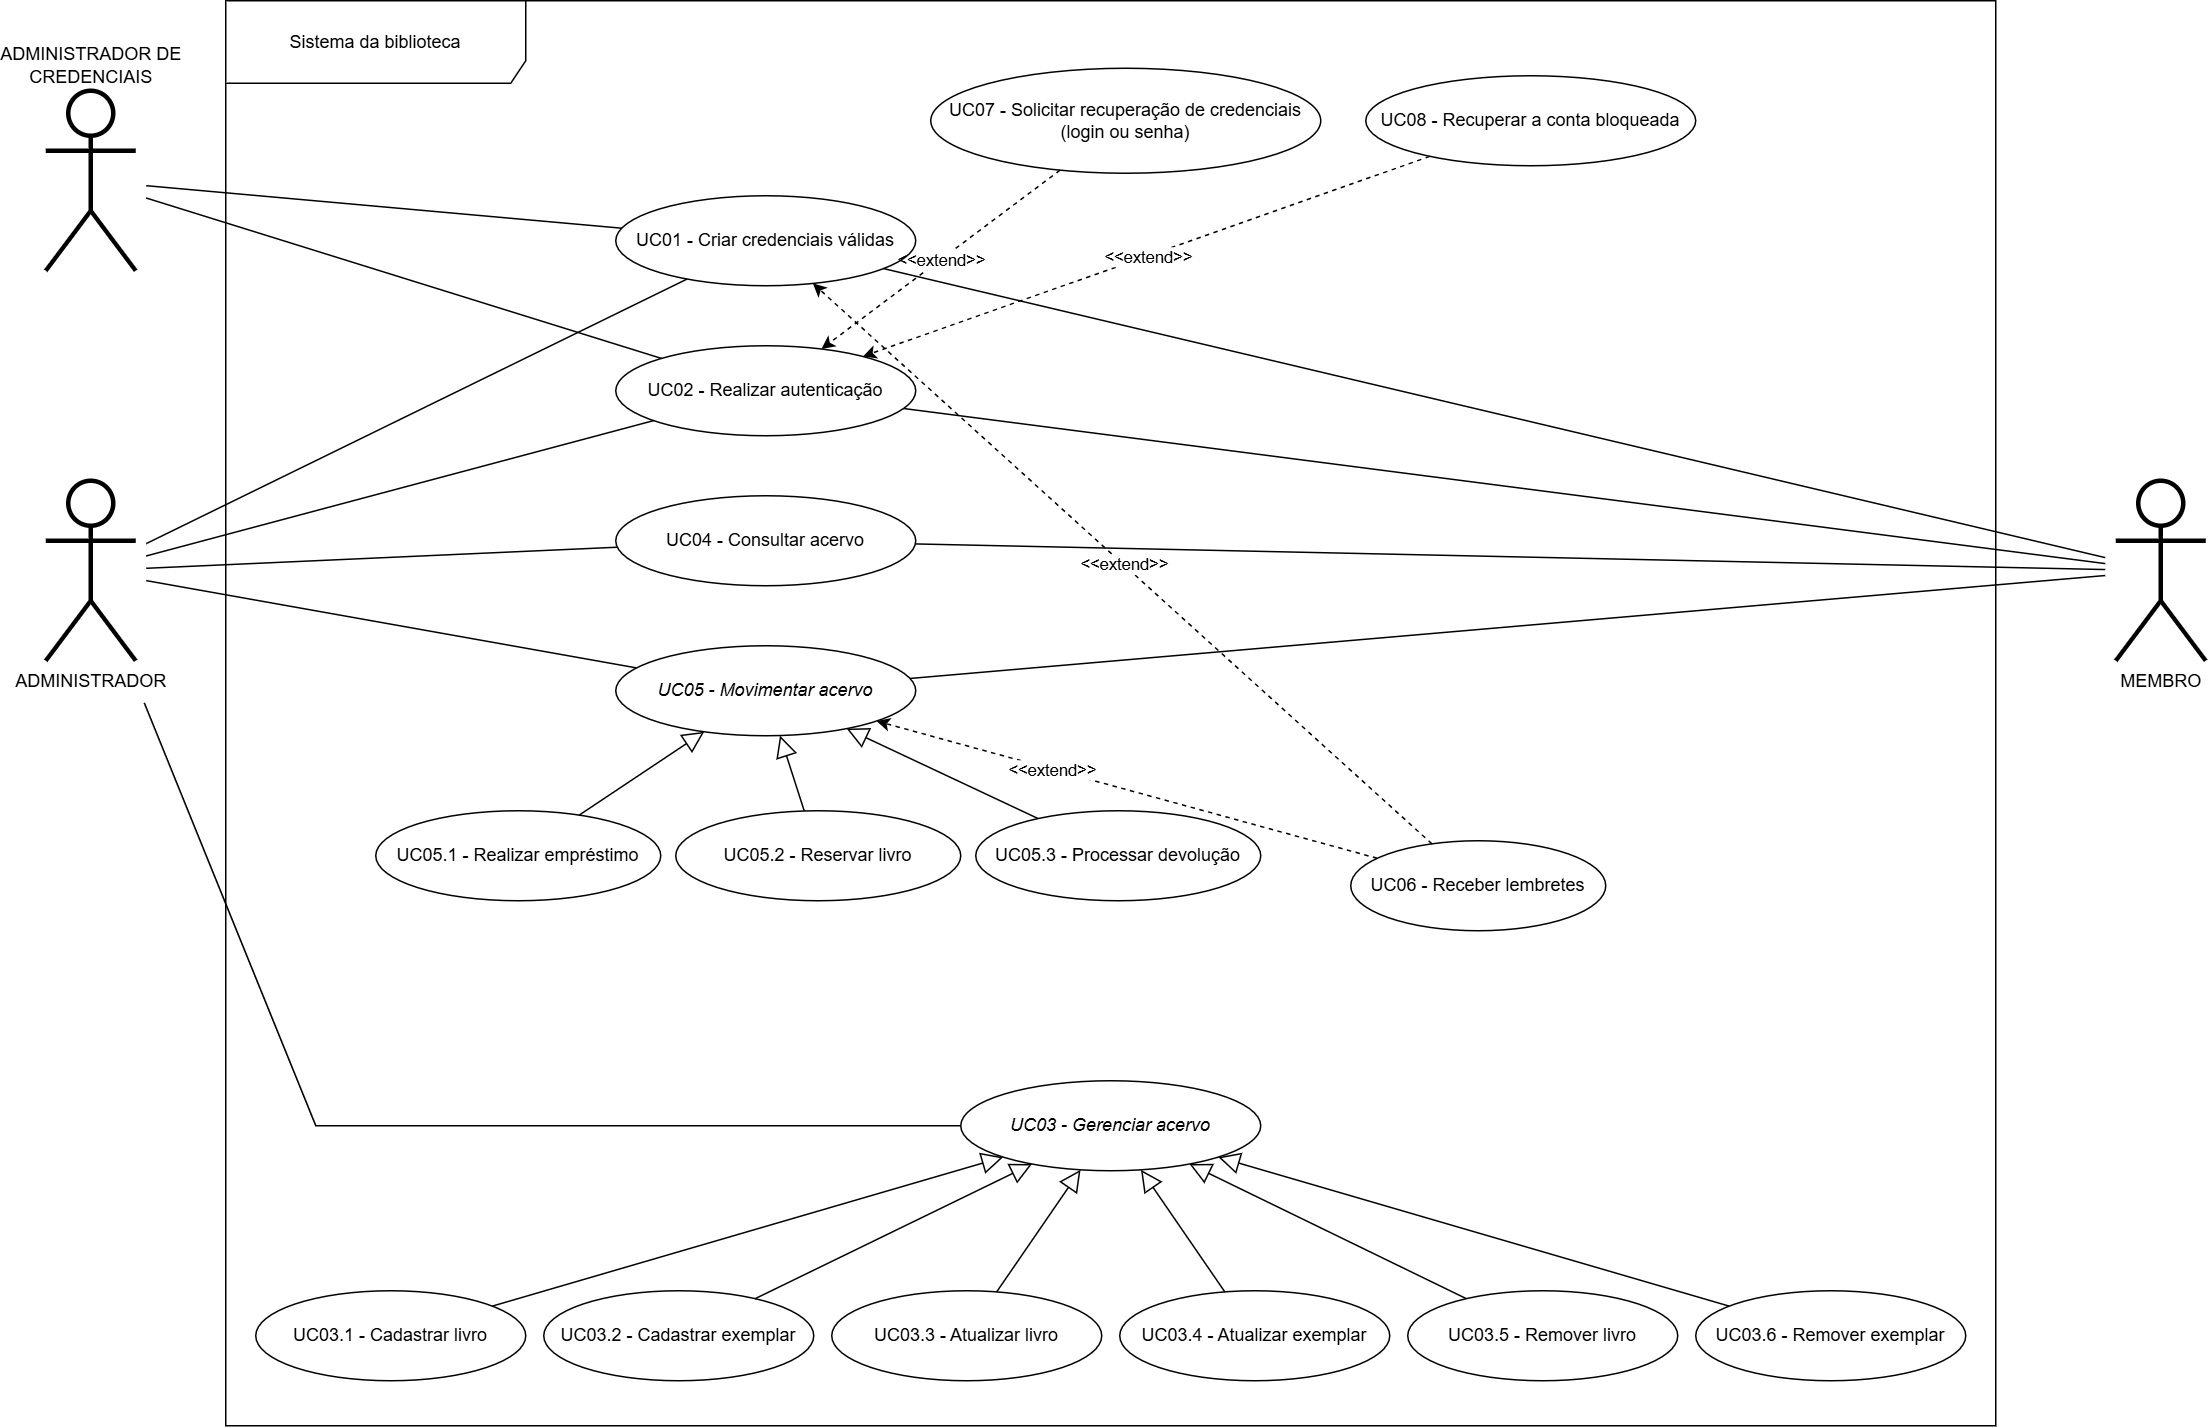

The diagram above was exported from draw.io. Its source (the exported page's mxGraphModel, read from the mxfile embedded in the PNG):
<mxGraphModel dx="1515" dy="1463" grid="0" gridSize="10" guides="1" tooltips="1" connect="1" arrows="1" fold="1" page="0" pageScale="1" pageWidth="827" pageHeight="1169" background="light-dark(#FFFFFF,#FFFFFF)" math="0" shadow="0">
  <root>
    <mxCell id="0" />
    <mxCell id="1" parent="0" />
    <mxCell id="QkIvVMCD0KTqNMc7m7tP-9" parent="1" style="shape=umlFrame;whiteSpace=wrap;html=1;pointerEvents=0;width=200;height=55;fontColor=light-dark(#000000,#FFFFFF);" value="Sistema da biblioteca" vertex="1">
      <mxGeometry height="950" width="1180" x="540" y="40" as="geometry" />
    </mxCell>
    <mxCell id="i8RWUczX0SspvhATNbD_-39" parent="1" style="ellipse;whiteSpace=wrap;html=1;fontColor=light-dark(#000000,#FFFFFF);" value="UC05.2 - Reservar livro" vertex="1">
      <mxGeometry height="60" width="190" x="840" y="580" as="geometry" />
    </mxCell>
    <mxCell id="i8RWUczX0SspvhATNbD_-40" parent="1" style="ellipse;whiteSpace=wrap;html=1;fontColor=light-dark(#000000,#FFFFFF);" value="UC05.3 - Processar devolução" vertex="1">
      <mxGeometry height="60" width="190" x="1040" y="580" as="geometry" />
    </mxCell>
    <mxCell id="i8RWUczX0SspvhATNbD_-41" parent="1" style="ellipse;whiteSpace=wrap;html=1;fontColor=light-dark(#000000,#FFFFFF);" value="UC05.1 - Realizar empréstimo" vertex="1">
      <mxGeometry height="60" width="190" x="640" y="580" as="geometry" />
    </mxCell>
    <mxCell id="i8RWUczX0SspvhATNbD_-52" edge="1" parent="1" source="i8RWUczX0SspvhATNbD_-47" style="html=1;defaultLabelBackgroundColor=page;labelPadding=0 4;endArrow=none;endFill=0;fontColor=light-dark(#000000,#FFFFFF);edgeStyle=none;rounded=0;" target="9H_q_lMo5MUUtilTmcSX-12">
      <mxGeometry relative="1" as="geometry" />
    </mxCell>
    <mxCell id="i8RWUczX0SspvhATNbD_-53" edge="1" parent="1" source="i8RWUczX0SspvhATNbD_-47" style="html=1;defaultLabelBackgroundColor=page;labelPadding=0 4;endArrow=none;endFill=0;fontColor=light-dark(#000000,#FFFFFF);edgeStyle=none;rounded=0;" target="i8RWUczX0SspvhATNbD_-60">
      <mxGeometry relative="1" as="geometry" />
    </mxCell>
    <mxCell id="i8RWUczX0SspvhATNbD_-47" parent="1" style="ellipse;whiteSpace=wrap;html=1;fontColor=light-dark(#000000,#FFFFFF);" value="UC04 - Consultar acervo" vertex="1">
      <mxGeometry height="60" width="200" x="800" y="370" as="geometry" />
    </mxCell>
    <mxCell id="i8RWUczX0SspvhATNbD_-48" parent="1" style="ellipse;whiteSpace=wrap;html=1;fontColor=light-dark(#000000,#FFFFFF);fillColor=default;gradientColor=none;fontStyle=2;" value="UC03 - Gerenciar acervo" vertex="1">
      <mxGeometry height="60" width="200" x="1030" y="760" as="geometry" />
    </mxCell>
    <mxCell id="i8RWUczX0SspvhATNbD_-60" parent="1" style="shape=umlActor;verticalLabelPosition=bottom;verticalAlign=top;html=1;labelPerimeter=1;strokeWidth=3;perimeterSpacing=7;fillColor=light-dark(#FFFFFF,#FFFFFF);fontColor=light-dark(#000000,#FFFFFF);" value="&lt;span style=&quot;background-color: light-dark(#ffffff, var(--ge-dark-color, #121212));&quot;&gt;MEMBRO&lt;/span&gt;" vertex="1">
      <mxGeometry height="120" width="60" x="1800" y="360" as="geometry" />
    </mxCell>
    <mxCell id="9H_q_lMo5MUUtilTmcSX-12" parent="1" style="shape=umlActor;verticalLabelPosition=bottom;verticalAlign=top;html=1;labelPerimeter=1;strokeWidth=3;perimeterSpacing=7;fillColor=light-dark(#FFFFFF,#FFFFFF);fontColor=light-dark(#000000,#FFFFFF);" value="&lt;span style=&quot;background-color: light-dark(#ffffff, var(--ge-dark-color, #121212));&quot;&gt;ADMINISTRADOR&lt;/span&gt;" vertex="1">
      <mxGeometry height="120" width="60" x="420" y="360" as="geometry" />
    </mxCell>
    <mxCell id="9H_q_lMo5MUUtilTmcSX-16" edge="1" parent="1" source="i8RWUczX0SspvhATNbD_-48" style="html=1;defaultLabelBackgroundColor=page;labelPadding=0 4;endArrow=none;endFill=0;edgeStyle=none;rounded=0;" target="9H_q_lMo5MUUtilTmcSX-12">
      <mxGeometry relative="1" as="geometry">
        <Array as="points">
          <mxPoint x="600" y="790" />
        </Array>
      </mxGeometry>
    </mxCell>
    <mxCell id="SjoXjIKV0aOMff412C3n-5" edge="1" parent="1" source="ft95GbrHu-o_rsYM0LRQ-1" style="rounded=0;orthogonalLoop=1;jettySize=auto;html=1;defaultLabelBackgroundColor=page;labelPadding=0 4;endArrow=none;endFill=0;" target="i8RWUczX0SspvhATNbD_-60">
      <mxGeometry relative="1" as="geometry" />
    </mxCell>
    <mxCell id="ft95GbrHu-o_rsYM0LRQ-1" parent="1" style="ellipse;whiteSpace=wrap;html=1;" value="UC02 - Realizar autenticação" vertex="1">
      <mxGeometry height="60" width="200" x="800" y="270" as="geometry" />
    </mxCell>
    <mxCell id="ft95GbrHu-o_rsYM0LRQ-4" parent="1" style="ellipse;whiteSpace=wrap;html=1;" value="UC06 - Receber lembretes" vertex="1">
      <mxGeometry height="60" width="170" x="1290" y="600" as="geometry" />
    </mxCell>
    <mxCell id="SjoXjIKV0aOMff412C3n-3" parent="1" style="ellipse;whiteSpace=wrap;html=1;fontColor=light-dark(#000000,#FFFFFF);fillColor=default;gradientColor=none;" value="UC01 - Criar credenciais válidas" vertex="1">
      <mxGeometry height="60" width="200" x="800" y="170" as="geometry" />
    </mxCell>
    <mxCell id="SjoXjIKV0aOMff412C3n-4" edge="1" parent="1" source="ft95GbrHu-o_rsYM0LRQ-1" style="rounded=0;orthogonalLoop=1;jettySize=auto;html=1;defaultLabelBackgroundColor=page;labelPadding=0 4;endArrow=none;endFill=0;" target="9H_q_lMo5MUUtilTmcSX-12">
      <mxGeometry relative="1" as="geometry" />
    </mxCell>
    <mxCell id="claude-uc-pai" parent="1" style="ellipse;whiteSpace=wrap;html=1;fontColor=light-dark(#000000,#FFFFFF);fontStyle=2;" value="UC05 - Movimentar acervo" vertex="1">
      <mxGeometry height="60" width="200" x="800" y="470" as="geometry" />
    </mxCell>
    <mxCell id="claude-pai-ator-0" edge="1" parent="1" source="claude-uc-pai" style="html=1;defaultLabelBackgroundColor=page;labelPadding=0 4;endArrow=none;endFill=0;fontColor=light-dark(#000000,#FFFFFF);edgeStyle=none;rounded=0;" target="9H_q_lMo5MUUtilTmcSX-12">
      <mxGeometry relative="1" as="geometry" />
    </mxCell>
    <mxCell id="claude-pai-ator-1" edge="1" parent="1" source="claude-uc-pai" style="html=1;defaultLabelBackgroundColor=page;labelPadding=0 4;endArrow=none;endFill=0;fontColor=light-dark(#000000,#FFFFFF);edgeStyle=none;rounded=0;" target="i8RWUczX0SspvhATNbD_-60">
      <mxGeometry relative="1" as="geometry" />
    </mxCell>
    <mxCell id="claude-gen-0" edge="1" parent="1" source="i8RWUczX0SspvhATNbD_-41" style="endArrow=block;endFill=0;endSize=12;html=1;rounded=0;edgeStyle=none;" target="claude-uc-pai">
      <mxGeometry relative="1" as="geometry" />
    </mxCell>
    <mxCell id="claude-gen-1" edge="1" parent="1" source="i8RWUczX0SspvhATNbD_-39" style="endArrow=block;endFill=0;endSize=12;html=1;rounded=0;edgeStyle=none;" target="claude-uc-pai">
      <mxGeometry relative="1" as="geometry" />
    </mxCell>
    <mxCell id="claude-gen-2" edge="1" parent="1" source="i8RWUczX0SspvhATNbD_-40" style="endArrow=block;endFill=0;endSize=12;html=1;rounded=0;edgeStyle=none;" target="claude-uc-pai">
      <mxGeometry relative="1" as="geometry" />
    </mxCell>
    <mxCell id="claude-cred-ator-0" edge="1" parent="1" source="SjoXjIKV0aOMff412C3n-3" style="html=1;defaultLabelBackgroundColor=page;labelPadding=0 4;endArrow=none;endFill=0;fontColor=light-dark(#000000,#FFFFFF);edgeStyle=none;rounded=0;" target="9H_q_lMo5MUUtilTmcSX-12">
      <mxGeometry relative="1" as="geometry" />
    </mxCell>
    <mxCell id="claude-cred-ator-1" edge="1" parent="1" source="SjoXjIKV0aOMff412C3n-3" style="html=1;defaultLabelBackgroundColor=page;labelPadding=0 4;endArrow=none;endFill=0;fontColor=light-dark(#000000,#FFFFFF);edgeStyle=none;rounded=0;" target="i8RWUczX0SspvhATNbD_-60">
      <mxGeometry relative="1" as="geometry" />
    </mxCell>
    <mxCell id="claude-ext-cred" edge="1" parent="1" source="ft95GbrHu-o_rsYM0LRQ-4" style="html=1;defaultLabelBackgroundColor=page;labelPadding=0 4;dashed=1;rounded=0;edgeStyle=none;" target="SjoXjIKV0aOMff412C3n-3">
      <mxGeometry relative="1" as="geometry" />
    </mxCell>
    <mxCell id="claude-ext-cred-lbl" connectable="0" parent="claude-ext-cred" style="edgeLabel;html=1;align=center;verticalAlign=middle;resizable=0;points=[];inheritText=1;defaultLabelBackgroundColor=page;labelPadding=0 4;;labelBackgroundColor=#FFFFFF;" value="&amp;lt;&amp;lt;extend&amp;gt;&amp;gt;" vertex="1">
      <mxGeometry relative="1" as="geometry" />
    </mxCell>
    <mxCell id="Qbm2aH0jGDPs8Tm0BRs4-1" edge="1" parent="1" source="ft95GbrHu-o_rsYM0LRQ-4" style="html=1;defaultLabelBackgroundColor=page;labelPadding=0 4;dashed=1;rounded=0;edgeStyle=none;jumpStyle=arc;jumpSize=10;" target="claude-uc-pai">
      <mxGeometry relative="1" as="geometry" />
    </mxCell>
    <mxCell id="Qbm2aH0jGDPs8Tm0BRs4-2" connectable="0" parent="Qbm2aH0jGDPs8Tm0BRs4-1" style="edgeLabel;html=1;align=center;verticalAlign=middle;resizable=0;points=[];inheritText=1;defaultLabelBackgroundColor=page;labelPadding=0 4;;labelBackgroundColor=#FFFFFF;" value="&amp;lt;&amp;lt;extend&amp;gt;&amp;gt;" vertex="1">
      <mxGeometry relative="1" x="0.3" as="geometry" />
    </mxCell>
    <mxCell id="claude-ator-cred" parent="1" style="shape=umlActor;html=1;labelPerimeter=1;strokeWidth=3;perimeterSpacing=7;fillColor=light-dark(#FFFFFF,#FFFFFF);fontColor=light-dark(#000000,#FFFFFF);verticalLabelPosition=top;verticalAlign=bottom;labelPosition=center;align=center;" value="ADMINISTRADOR DE&lt;br&gt;CREDENCIAIS" vertex="1">
      <mxGeometry height="120" width="60" x="420" y="100" as="geometry" />
    </mxCell>
    <mxCell id="claude-cred-uc01" edge="1" parent="1" source="SjoXjIKV0aOMff412C3n-3" style="html=1;defaultLabelBackgroundColor=page;labelPadding=0 4;endArrow=none;endFill=0;fontColor=light-dark(#000000,#FFFFFF);edgeStyle=none;rounded=0;" target="claude-ator-cred">
      <mxGeometry relative="1" as="geometry" />
    </mxCell>
    <mxCell id="claude-uc031" parent="1" style="ellipse;whiteSpace=wrap;html=1;fontColor=light-dark(#000000,#FFFFFF);" value="UC03.1 - Cadastrar livro" vertex="1">
      <mxGeometry height="60" width="180" x="560" y="900" as="geometry" />
    </mxCell>
    <mxCell id="claude-gen-uc031" edge="1" parent="1" source="claude-uc031" style="endArrow=block;endFill=0;endSize=12;html=1;rounded=0;edgeStyle=none;" target="i8RWUczX0SspvhATNbD_-48">
      <mxGeometry relative="1" as="geometry" />
    </mxCell>
    <mxCell id="claude-uc032" parent="1" style="ellipse;whiteSpace=wrap;html=1;fontColor=light-dark(#000000,#FFFFFF);" value="UC03.2 - Cadastrar exemplar" vertex="1">
      <mxGeometry height="60" width="180" x="752" y="900" as="geometry" />
    </mxCell>
    <mxCell id="claude-gen-uc032" edge="1" parent="1" source="claude-uc032" style="endArrow=block;endFill=0;endSize=12;html=1;rounded=0;edgeStyle=none;" target="i8RWUczX0SspvhATNbD_-48">
      <mxGeometry relative="1" as="geometry" />
    </mxCell>
    <mxCell id="claude-uc033" parent="1" style="ellipse;whiteSpace=wrap;html=1;fontColor=light-dark(#000000,#FFFFFF);" value="UC03.3 - Atualizar livro" vertex="1">
      <mxGeometry height="60" width="180" x="944" y="900" as="geometry" />
    </mxCell>
    <mxCell id="claude-gen-uc033" edge="1" parent="1" source="claude-uc033" style="endArrow=block;endFill=0;endSize=12;html=1;rounded=0;edgeStyle=none;" target="i8RWUczX0SspvhATNbD_-48">
      <mxGeometry relative="1" as="geometry" />
    </mxCell>
    <mxCell id="claude-uc034" parent="1" style="ellipse;whiteSpace=wrap;html=1;fontColor=light-dark(#000000,#FFFFFF);" value="UC03.4 - Atualizar exemplar" vertex="1">
      <mxGeometry height="60" width="180" x="1136" y="900" as="geometry" />
    </mxCell>
    <mxCell id="claude-gen-uc034" edge="1" parent="1" source="claude-uc034" style="endArrow=block;endFill=0;endSize=12;html=1;rounded=0;edgeStyle=none;" target="i8RWUczX0SspvhATNbD_-48">
      <mxGeometry relative="1" as="geometry" />
    </mxCell>
    <mxCell id="claude-uc035" parent="1" style="ellipse;whiteSpace=wrap;html=1;fontColor=light-dark(#000000,#FFFFFF);" value="UC03.5 - Remover livro" vertex="1">
      <mxGeometry height="60" width="180" x="1328" y="900" as="geometry" />
    </mxCell>
    <mxCell id="claude-gen-uc035" edge="1" parent="1" source="claude-uc035" style="endArrow=block;endFill=0;endSize=12;html=1;rounded=0;edgeStyle=none;" target="i8RWUczX0SspvhATNbD_-48">
      <mxGeometry relative="1" as="geometry" />
    </mxCell>
    <mxCell id="claude-uc036" parent="1" style="ellipse;whiteSpace=wrap;html=1;fontColor=light-dark(#000000,#FFFFFF);" value="UC03.6 - Remover exemplar" vertex="1">
      <mxGeometry height="60" width="180" x="1520" y="900" as="geometry" />
    </mxCell>
    <mxCell id="claude-gen-uc036" edge="1" parent="1" source="claude-uc036" style="endArrow=block;endFill=0;endSize=12;html=1;rounded=0;edgeStyle=none;" target="i8RWUczX0SspvhATNbD_-48">
      <mxGeometry relative="1" as="geometry" />
    </mxCell>
    <mxCell id="claude-uc07" parent="1" style="ellipse;whiteSpace=wrap;html=1;fontColor=light-dark(#000000,#FFFFFF);" value="UC07 - Solicitar recuperação de credenciais (login ou senha)" vertex="1">
      <mxGeometry height="70" width="260" x="1010" y="85" as="geometry" />
    </mxCell>
    <mxCell id="claude-ext-uc07" edge="1" parent="1" source="claude-uc07" style="html=1;defaultLabelBackgroundColor=page;labelPadding=0 4;dashed=1;rounded=0;edgeStyle=none;" target="ft95GbrHu-o_rsYM0LRQ-1">
      <mxGeometry relative="1" as="geometry" />
    </mxCell>
    <mxCell id="claude-ext-uc07-lbl" connectable="0" parent="claude-ext-uc07" style="edgeLabel;html=1;align=center;verticalAlign=middle;resizable=0;points=[];inheritText=1;defaultLabelBackgroundColor=page;labelPadding=0 4;;labelBackgroundColor=#FFFFFF;" value="&amp;lt;&amp;lt;extend&amp;gt;&amp;gt;" vertex="1">
      <mxGeometry relative="1" as="geometry" />
    </mxCell>
    <mxCell id="claude-uc08" parent="1" style="ellipse;whiteSpace=wrap;html=1;fontColor=light-dark(#000000,#FFFFFF);" value="UC08 - Recuperar a conta bloqueada" vertex="1">
      <mxGeometry height="60" width="220" x="1300" y="90" as="geometry" />
    </mxCell>
    <mxCell id="claude-ext-uc08" edge="1" parent="1" source="claude-uc08" style="html=1;defaultLabelBackgroundColor=page;labelPadding=0 4;dashed=1;rounded=0;edgeStyle=none;" target="ft95GbrHu-o_rsYM0LRQ-1">
      <mxGeometry relative="1" as="geometry" />
    </mxCell>
    <mxCell id="claude-ext-uc08-lbl" connectable="0" parent="claude-ext-uc08" style="edgeLabel;html=1;align=center;verticalAlign=middle;resizable=0;points=[];inheritText=1;defaultLabelBackgroundColor=page;labelPadding=0 4;;labelBackgroundColor=#FFFFFF;" value="&amp;lt;&amp;lt;extend&amp;gt;&amp;gt;" vertex="1">
      <mxGeometry relative="1" as="geometry" />
    </mxCell>
    <mxCell id="claude-cred-uc02" edge="1" parent="1" source="ft95GbrHu-o_rsYM0LRQ-1" style="html=1;defaultLabelBackgroundColor=page;labelPadding=0 4;endArrow=none;endFill=0;fontColor=light-dark(#000000,#FFFFFF);edgeStyle=none;rounded=0;" target="claude-ator-cred">
      <mxGeometry relative="1" as="geometry" />
    </mxCell>
  </root>
</mxGraphModel>